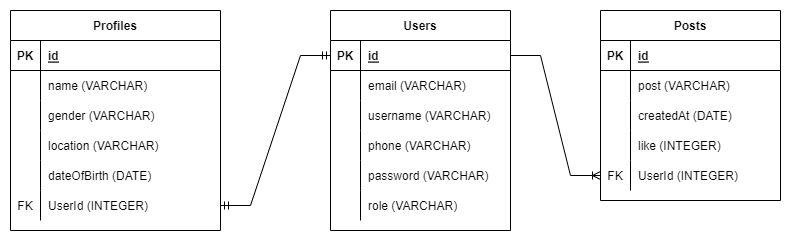

The diagram above was exported from draw.io. Its source (the exported page's mxGraphModel, read from the mxfile embedded in the PNG):
<mxGraphModel dx="1020" dy="511" grid="1" gridSize="10" guides="1" tooltips="1" connect="1" arrows="1" fold="1" page="1" pageScale="1" pageWidth="850" pageHeight="1100" math="0" shadow="0">
  <root>
    <mxCell id="0" />
    <mxCell id="1" parent="0" />
    <mxCell id="sArEcIkr71NJsxG-ToGs-1" value="Users" style="shape=table;startSize=30;container=1;collapsible=1;childLayout=tableLayout;fixedRows=1;rowLines=0;fontStyle=1;align=center;resizeLast=1;" vertex="1" parent="1">
      <mxGeometry x="350" y="40" width="180" height="220" as="geometry" />
    </mxCell>
    <mxCell id="sArEcIkr71NJsxG-ToGs-2" value="" style="shape=tableRow;horizontal=0;startSize=0;swimlaneHead=0;swimlaneBody=0;fillColor=none;collapsible=0;dropTarget=0;points=[[0,0.5],[1,0.5]];portConstraint=eastwest;top=0;left=0;right=0;bottom=1;" vertex="1" parent="sArEcIkr71NJsxG-ToGs-1">
      <mxGeometry y="30" width="180" height="30" as="geometry" />
    </mxCell>
    <mxCell id="sArEcIkr71NJsxG-ToGs-3" value="PK" style="shape=partialRectangle;connectable=0;fillColor=none;top=0;left=0;bottom=0;right=0;fontStyle=1;overflow=hidden;" vertex="1" parent="sArEcIkr71NJsxG-ToGs-2">
      <mxGeometry width="30" height="30" as="geometry">
        <mxRectangle width="30" height="30" as="alternateBounds" />
      </mxGeometry>
    </mxCell>
    <mxCell id="sArEcIkr71NJsxG-ToGs-4" value="id" style="shape=partialRectangle;connectable=0;fillColor=none;top=0;left=0;bottom=0;right=0;align=left;spacingLeft=6;fontStyle=5;overflow=hidden;" vertex="1" parent="sArEcIkr71NJsxG-ToGs-2">
      <mxGeometry x="30" width="150" height="30" as="geometry">
        <mxRectangle width="150" height="30" as="alternateBounds" />
      </mxGeometry>
    </mxCell>
    <mxCell id="sArEcIkr71NJsxG-ToGs-5" value="" style="shape=tableRow;horizontal=0;startSize=0;swimlaneHead=0;swimlaneBody=0;fillColor=none;collapsible=0;dropTarget=0;points=[[0,0.5],[1,0.5]];portConstraint=eastwest;top=0;left=0;right=0;bottom=0;" vertex="1" parent="sArEcIkr71NJsxG-ToGs-1">
      <mxGeometry y="60" width="180" height="30" as="geometry" />
    </mxCell>
    <mxCell id="sArEcIkr71NJsxG-ToGs-6" value="" style="shape=partialRectangle;connectable=0;fillColor=none;top=0;left=0;bottom=0;right=0;editable=1;overflow=hidden;" vertex="1" parent="sArEcIkr71NJsxG-ToGs-5">
      <mxGeometry width="30" height="30" as="geometry">
        <mxRectangle width="30" height="30" as="alternateBounds" />
      </mxGeometry>
    </mxCell>
    <mxCell id="sArEcIkr71NJsxG-ToGs-7" value="email (VARCHAR)" style="shape=partialRectangle;connectable=0;fillColor=none;top=0;left=0;bottom=0;right=0;align=left;spacingLeft=6;overflow=hidden;" vertex="1" parent="sArEcIkr71NJsxG-ToGs-5">
      <mxGeometry x="30" width="150" height="30" as="geometry">
        <mxRectangle width="150" height="30" as="alternateBounds" />
      </mxGeometry>
    </mxCell>
    <mxCell id="sArEcIkr71NJsxG-ToGs-27" value="" style="shape=tableRow;horizontal=0;startSize=0;swimlaneHead=0;swimlaneBody=0;fillColor=none;collapsible=0;dropTarget=0;points=[[0,0.5],[1,0.5]];portConstraint=eastwest;top=0;left=0;right=0;bottom=0;" vertex="1" parent="sArEcIkr71NJsxG-ToGs-1">
      <mxGeometry y="90" width="180" height="30" as="geometry" />
    </mxCell>
    <mxCell id="sArEcIkr71NJsxG-ToGs-28" value="" style="shape=partialRectangle;connectable=0;fillColor=none;top=0;left=0;bottom=0;right=0;editable=1;overflow=hidden;" vertex="1" parent="sArEcIkr71NJsxG-ToGs-27">
      <mxGeometry width="30" height="30" as="geometry">
        <mxRectangle width="30" height="30" as="alternateBounds" />
      </mxGeometry>
    </mxCell>
    <mxCell id="sArEcIkr71NJsxG-ToGs-29" value="username (VARCHAR)" style="shape=partialRectangle;connectable=0;fillColor=none;top=0;left=0;bottom=0;right=0;align=left;spacingLeft=6;overflow=hidden;" vertex="1" parent="sArEcIkr71NJsxG-ToGs-27">
      <mxGeometry x="30" width="150" height="30" as="geometry">
        <mxRectangle width="150" height="30" as="alternateBounds" />
      </mxGeometry>
    </mxCell>
    <mxCell id="sArEcIkr71NJsxG-ToGs-36" value="" style="shape=tableRow;horizontal=0;startSize=0;swimlaneHead=0;swimlaneBody=0;fillColor=none;collapsible=0;dropTarget=0;points=[[0,0.5],[1,0.5]];portConstraint=eastwest;top=0;left=0;right=0;bottom=0;" vertex="1" parent="sArEcIkr71NJsxG-ToGs-1">
      <mxGeometry y="120" width="180" height="30" as="geometry" />
    </mxCell>
    <mxCell id="sArEcIkr71NJsxG-ToGs-37" value="" style="shape=partialRectangle;connectable=0;fillColor=none;top=0;left=0;bottom=0;right=0;editable=1;overflow=hidden;" vertex="1" parent="sArEcIkr71NJsxG-ToGs-36">
      <mxGeometry width="30" height="30" as="geometry">
        <mxRectangle width="30" height="30" as="alternateBounds" />
      </mxGeometry>
    </mxCell>
    <mxCell id="sArEcIkr71NJsxG-ToGs-38" value="phone (VARCHAR)" style="shape=partialRectangle;connectable=0;fillColor=none;top=0;left=0;bottom=0;right=0;align=left;spacingLeft=6;overflow=hidden;" vertex="1" parent="sArEcIkr71NJsxG-ToGs-36">
      <mxGeometry x="30" width="150" height="30" as="geometry">
        <mxRectangle width="150" height="30" as="alternateBounds" />
      </mxGeometry>
    </mxCell>
    <mxCell id="sArEcIkr71NJsxG-ToGs-8" value="" style="shape=tableRow;horizontal=0;startSize=0;swimlaneHead=0;swimlaneBody=0;fillColor=none;collapsible=0;dropTarget=0;points=[[0,0.5],[1,0.5]];portConstraint=eastwest;top=0;left=0;right=0;bottom=0;" vertex="1" parent="sArEcIkr71NJsxG-ToGs-1">
      <mxGeometry y="150" width="180" height="30" as="geometry" />
    </mxCell>
    <mxCell id="sArEcIkr71NJsxG-ToGs-9" value="" style="shape=partialRectangle;connectable=0;fillColor=none;top=0;left=0;bottom=0;right=0;editable=1;overflow=hidden;" vertex="1" parent="sArEcIkr71NJsxG-ToGs-8">
      <mxGeometry width="30" height="30" as="geometry">
        <mxRectangle width="30" height="30" as="alternateBounds" />
      </mxGeometry>
    </mxCell>
    <mxCell id="sArEcIkr71NJsxG-ToGs-10" value="password (VARCHAR)" style="shape=partialRectangle;connectable=0;fillColor=none;top=0;left=0;bottom=0;right=0;align=left;spacingLeft=6;overflow=hidden;" vertex="1" parent="sArEcIkr71NJsxG-ToGs-8">
      <mxGeometry x="30" width="150" height="30" as="geometry">
        <mxRectangle width="150" height="30" as="alternateBounds" />
      </mxGeometry>
    </mxCell>
    <mxCell id="sArEcIkr71NJsxG-ToGs-11" value="" style="shape=tableRow;horizontal=0;startSize=0;swimlaneHead=0;swimlaneBody=0;fillColor=none;collapsible=0;dropTarget=0;points=[[0,0.5],[1,0.5]];portConstraint=eastwest;top=0;left=0;right=0;bottom=0;" vertex="1" parent="sArEcIkr71NJsxG-ToGs-1">
      <mxGeometry y="180" width="180" height="30" as="geometry" />
    </mxCell>
    <mxCell id="sArEcIkr71NJsxG-ToGs-12" value="" style="shape=partialRectangle;connectable=0;fillColor=none;top=0;left=0;bottom=0;right=0;editable=1;overflow=hidden;" vertex="1" parent="sArEcIkr71NJsxG-ToGs-11">
      <mxGeometry width="30" height="30" as="geometry">
        <mxRectangle width="30" height="30" as="alternateBounds" />
      </mxGeometry>
    </mxCell>
    <mxCell id="sArEcIkr71NJsxG-ToGs-13" value="role (VARCHAR)" style="shape=partialRectangle;connectable=0;fillColor=none;top=0;left=0;bottom=0;right=0;align=left;spacingLeft=6;overflow=hidden;" vertex="1" parent="sArEcIkr71NJsxG-ToGs-11">
      <mxGeometry x="30" width="150" height="30" as="geometry">
        <mxRectangle width="150" height="30" as="alternateBounds" />
      </mxGeometry>
    </mxCell>
    <mxCell id="sArEcIkr71NJsxG-ToGs-14" value="Profiles" style="shape=table;startSize=30;container=1;collapsible=1;childLayout=tableLayout;fixedRows=1;rowLines=0;fontStyle=1;align=center;resizeLast=1;" vertex="1" parent="1">
      <mxGeometry x="30" y="40" width="210" height="220" as="geometry" />
    </mxCell>
    <mxCell id="sArEcIkr71NJsxG-ToGs-15" value="" style="shape=tableRow;horizontal=0;startSize=0;swimlaneHead=0;swimlaneBody=0;fillColor=none;collapsible=0;dropTarget=0;points=[[0,0.5],[1,0.5]];portConstraint=eastwest;top=0;left=0;right=0;bottom=1;" vertex="1" parent="sArEcIkr71NJsxG-ToGs-14">
      <mxGeometry y="30" width="210" height="30" as="geometry" />
    </mxCell>
    <mxCell id="sArEcIkr71NJsxG-ToGs-16" value="PK" style="shape=partialRectangle;connectable=0;fillColor=none;top=0;left=0;bottom=0;right=0;fontStyle=1;overflow=hidden;" vertex="1" parent="sArEcIkr71NJsxG-ToGs-15">
      <mxGeometry width="30" height="30" as="geometry">
        <mxRectangle width="30" height="30" as="alternateBounds" />
      </mxGeometry>
    </mxCell>
    <mxCell id="sArEcIkr71NJsxG-ToGs-17" value="id" style="shape=partialRectangle;connectable=0;fillColor=none;top=0;left=0;bottom=0;right=0;align=left;spacingLeft=6;fontStyle=5;overflow=hidden;" vertex="1" parent="sArEcIkr71NJsxG-ToGs-15">
      <mxGeometry x="30" width="180" height="30" as="geometry">
        <mxRectangle width="180" height="30" as="alternateBounds" />
      </mxGeometry>
    </mxCell>
    <mxCell id="sArEcIkr71NJsxG-ToGs-18" value="" style="shape=tableRow;horizontal=0;startSize=0;swimlaneHead=0;swimlaneBody=0;fillColor=none;collapsible=0;dropTarget=0;points=[[0,0.5],[1,0.5]];portConstraint=eastwest;top=0;left=0;right=0;bottom=0;" vertex="1" parent="sArEcIkr71NJsxG-ToGs-14">
      <mxGeometry y="60" width="210" height="30" as="geometry" />
    </mxCell>
    <mxCell id="sArEcIkr71NJsxG-ToGs-19" value="" style="shape=partialRectangle;connectable=0;fillColor=none;top=0;left=0;bottom=0;right=0;editable=1;overflow=hidden;" vertex="1" parent="sArEcIkr71NJsxG-ToGs-18">
      <mxGeometry width="30" height="30" as="geometry">
        <mxRectangle width="30" height="30" as="alternateBounds" />
      </mxGeometry>
    </mxCell>
    <mxCell id="sArEcIkr71NJsxG-ToGs-20" value="name (VARCHAR)" style="shape=partialRectangle;connectable=0;fillColor=none;top=0;left=0;bottom=0;right=0;align=left;spacingLeft=6;overflow=hidden;" vertex="1" parent="sArEcIkr71NJsxG-ToGs-18">
      <mxGeometry x="30" width="180" height="30" as="geometry">
        <mxRectangle width="180" height="30" as="alternateBounds" />
      </mxGeometry>
    </mxCell>
    <mxCell id="sArEcIkr71NJsxG-ToGs-55" value="" style="shape=tableRow;horizontal=0;startSize=0;swimlaneHead=0;swimlaneBody=0;fillColor=none;collapsible=0;dropTarget=0;points=[[0,0.5],[1,0.5]];portConstraint=eastwest;top=0;left=0;right=0;bottom=0;" vertex="1" parent="sArEcIkr71NJsxG-ToGs-14">
      <mxGeometry y="90" width="210" height="30" as="geometry" />
    </mxCell>
    <mxCell id="sArEcIkr71NJsxG-ToGs-56" value="" style="shape=partialRectangle;connectable=0;fillColor=none;top=0;left=0;bottom=0;right=0;editable=1;overflow=hidden;" vertex="1" parent="sArEcIkr71NJsxG-ToGs-55">
      <mxGeometry width="30" height="30" as="geometry">
        <mxRectangle width="30" height="30" as="alternateBounds" />
      </mxGeometry>
    </mxCell>
    <mxCell id="sArEcIkr71NJsxG-ToGs-57" value="gender (VARCHAR)" style="shape=partialRectangle;connectable=0;fillColor=none;top=0;left=0;bottom=0;right=0;align=left;spacingLeft=6;overflow=hidden;" vertex="1" parent="sArEcIkr71NJsxG-ToGs-55">
      <mxGeometry x="30" width="180" height="30" as="geometry">
        <mxRectangle width="180" height="30" as="alternateBounds" />
      </mxGeometry>
    </mxCell>
    <mxCell id="sArEcIkr71NJsxG-ToGs-24" value="" style="shape=tableRow;horizontal=0;startSize=0;swimlaneHead=0;swimlaneBody=0;fillColor=none;collapsible=0;dropTarget=0;points=[[0,0.5],[1,0.5]];portConstraint=eastwest;top=0;left=0;right=0;bottom=0;" vertex="1" parent="sArEcIkr71NJsxG-ToGs-14">
      <mxGeometry y="120" width="210" height="30" as="geometry" />
    </mxCell>
    <mxCell id="sArEcIkr71NJsxG-ToGs-25" value="" style="shape=partialRectangle;connectable=0;fillColor=none;top=0;left=0;bottom=0;right=0;editable=1;overflow=hidden;" vertex="1" parent="sArEcIkr71NJsxG-ToGs-24">
      <mxGeometry width="30" height="30" as="geometry">
        <mxRectangle width="30" height="30" as="alternateBounds" />
      </mxGeometry>
    </mxCell>
    <mxCell id="sArEcIkr71NJsxG-ToGs-26" value="location (VARCHAR)" style="shape=partialRectangle;connectable=0;fillColor=none;top=0;left=0;bottom=0;right=0;align=left;spacingLeft=6;overflow=hidden;" vertex="1" parent="sArEcIkr71NJsxG-ToGs-24">
      <mxGeometry x="30" width="180" height="30" as="geometry">
        <mxRectangle width="180" height="30" as="alternateBounds" />
      </mxGeometry>
    </mxCell>
    <mxCell id="sArEcIkr71NJsxG-ToGs-30" value="" style="shape=tableRow;horizontal=0;startSize=0;swimlaneHead=0;swimlaneBody=0;fillColor=none;collapsible=0;dropTarget=0;points=[[0,0.5],[1,0.5]];portConstraint=eastwest;top=0;left=0;right=0;bottom=0;" vertex="1" parent="sArEcIkr71NJsxG-ToGs-14">
      <mxGeometry y="150" width="210" height="30" as="geometry" />
    </mxCell>
    <mxCell id="sArEcIkr71NJsxG-ToGs-31" value="" style="shape=partialRectangle;connectable=0;fillColor=none;top=0;left=0;bottom=0;right=0;editable=1;overflow=hidden;" vertex="1" parent="sArEcIkr71NJsxG-ToGs-30">
      <mxGeometry width="30" height="30" as="geometry">
        <mxRectangle width="30" height="30" as="alternateBounds" />
      </mxGeometry>
    </mxCell>
    <mxCell id="sArEcIkr71NJsxG-ToGs-32" value="dateOfBirth (DATE)" style="shape=partialRectangle;connectable=0;fillColor=none;top=0;left=0;bottom=0;right=0;align=left;spacingLeft=6;overflow=hidden;" vertex="1" parent="sArEcIkr71NJsxG-ToGs-30">
      <mxGeometry x="30" width="180" height="30" as="geometry">
        <mxRectangle width="180" height="30" as="alternateBounds" />
      </mxGeometry>
    </mxCell>
    <mxCell id="sArEcIkr71NJsxG-ToGs-33" value="" style="shape=tableRow;horizontal=0;startSize=0;swimlaneHead=0;swimlaneBody=0;fillColor=none;collapsible=0;dropTarget=0;points=[[0,0.5],[1,0.5]];portConstraint=eastwest;top=0;left=0;right=0;bottom=0;" vertex="1" parent="sArEcIkr71NJsxG-ToGs-14">
      <mxGeometry y="180" width="210" height="30" as="geometry" />
    </mxCell>
    <mxCell id="sArEcIkr71NJsxG-ToGs-34" value="FK" style="shape=partialRectangle;connectable=0;fillColor=none;top=0;left=0;bottom=0;right=0;editable=1;overflow=hidden;" vertex="1" parent="sArEcIkr71NJsxG-ToGs-33">
      <mxGeometry width="30" height="30" as="geometry">
        <mxRectangle width="30" height="30" as="alternateBounds" />
      </mxGeometry>
    </mxCell>
    <mxCell id="sArEcIkr71NJsxG-ToGs-35" value="UserId (INTEGER)" style="shape=partialRectangle;connectable=0;fillColor=none;top=0;left=0;bottom=0;right=0;align=left;spacingLeft=6;overflow=hidden;" vertex="1" parent="sArEcIkr71NJsxG-ToGs-33">
      <mxGeometry x="30" width="180" height="30" as="geometry">
        <mxRectangle width="180" height="30" as="alternateBounds" />
      </mxGeometry>
    </mxCell>
    <mxCell id="sArEcIkr71NJsxG-ToGs-39" value="Posts" style="shape=table;startSize=30;container=1;collapsible=1;childLayout=tableLayout;fixedRows=1;rowLines=0;fontStyle=1;align=center;resizeLast=1;" vertex="1" parent="1">
      <mxGeometry x="620" y="40" width="180" height="190" as="geometry" />
    </mxCell>
    <mxCell id="sArEcIkr71NJsxG-ToGs-40" value="" style="shape=tableRow;horizontal=0;startSize=0;swimlaneHead=0;swimlaneBody=0;fillColor=none;collapsible=0;dropTarget=0;points=[[0,0.5],[1,0.5]];portConstraint=eastwest;top=0;left=0;right=0;bottom=1;" vertex="1" parent="sArEcIkr71NJsxG-ToGs-39">
      <mxGeometry y="30" width="180" height="30" as="geometry" />
    </mxCell>
    <mxCell id="sArEcIkr71NJsxG-ToGs-41" value="PK" style="shape=partialRectangle;connectable=0;fillColor=none;top=0;left=0;bottom=0;right=0;fontStyle=1;overflow=hidden;" vertex="1" parent="sArEcIkr71NJsxG-ToGs-40">
      <mxGeometry width="30" height="30" as="geometry">
        <mxRectangle width="30" height="30" as="alternateBounds" />
      </mxGeometry>
    </mxCell>
    <mxCell id="sArEcIkr71NJsxG-ToGs-42" value="id" style="shape=partialRectangle;connectable=0;fillColor=none;top=0;left=0;bottom=0;right=0;align=left;spacingLeft=6;fontStyle=5;overflow=hidden;" vertex="1" parent="sArEcIkr71NJsxG-ToGs-40">
      <mxGeometry x="30" width="150" height="30" as="geometry">
        <mxRectangle width="150" height="30" as="alternateBounds" />
      </mxGeometry>
    </mxCell>
    <mxCell id="sArEcIkr71NJsxG-ToGs-43" value="" style="shape=tableRow;horizontal=0;startSize=0;swimlaneHead=0;swimlaneBody=0;fillColor=none;collapsible=0;dropTarget=0;points=[[0,0.5],[1,0.5]];portConstraint=eastwest;top=0;left=0;right=0;bottom=0;" vertex="1" parent="sArEcIkr71NJsxG-ToGs-39">
      <mxGeometry y="60" width="180" height="30" as="geometry" />
    </mxCell>
    <mxCell id="sArEcIkr71NJsxG-ToGs-44" value="" style="shape=partialRectangle;connectable=0;fillColor=none;top=0;left=0;bottom=0;right=0;editable=1;overflow=hidden;" vertex="1" parent="sArEcIkr71NJsxG-ToGs-43">
      <mxGeometry width="30" height="30" as="geometry">
        <mxRectangle width="30" height="30" as="alternateBounds" />
      </mxGeometry>
    </mxCell>
    <mxCell id="sArEcIkr71NJsxG-ToGs-45" value="post (VARCHAR)" style="shape=partialRectangle;connectable=0;fillColor=none;top=0;left=0;bottom=0;right=0;align=left;spacingLeft=6;overflow=hidden;" vertex="1" parent="sArEcIkr71NJsxG-ToGs-43">
      <mxGeometry x="30" width="150" height="30" as="geometry">
        <mxRectangle width="150" height="30" as="alternateBounds" />
      </mxGeometry>
    </mxCell>
    <mxCell id="sArEcIkr71NJsxG-ToGs-49" value="" style="shape=tableRow;horizontal=0;startSize=0;swimlaneHead=0;swimlaneBody=0;fillColor=none;collapsible=0;dropTarget=0;points=[[0,0.5],[1,0.5]];portConstraint=eastwest;top=0;left=0;right=0;bottom=0;" vertex="1" parent="sArEcIkr71NJsxG-ToGs-39">
      <mxGeometry y="90" width="180" height="30" as="geometry" />
    </mxCell>
    <mxCell id="sArEcIkr71NJsxG-ToGs-50" value="" style="shape=partialRectangle;connectable=0;fillColor=none;top=0;left=0;bottom=0;right=0;editable=1;overflow=hidden;" vertex="1" parent="sArEcIkr71NJsxG-ToGs-49">
      <mxGeometry width="30" height="30" as="geometry">
        <mxRectangle width="30" height="30" as="alternateBounds" />
      </mxGeometry>
    </mxCell>
    <mxCell id="sArEcIkr71NJsxG-ToGs-51" value="createdAt (DATE)" style="shape=partialRectangle;connectable=0;fillColor=none;top=0;left=0;bottom=0;right=0;align=left;spacingLeft=6;overflow=hidden;" vertex="1" parent="sArEcIkr71NJsxG-ToGs-49">
      <mxGeometry x="30" width="150" height="30" as="geometry">
        <mxRectangle width="150" height="30" as="alternateBounds" />
      </mxGeometry>
    </mxCell>
    <mxCell id="sArEcIkr71NJsxG-ToGs-52" value="" style="shape=tableRow;horizontal=0;startSize=0;swimlaneHead=0;swimlaneBody=0;fillColor=none;collapsible=0;dropTarget=0;points=[[0,0.5],[1,0.5]];portConstraint=eastwest;top=0;left=0;right=0;bottom=0;" vertex="1" parent="sArEcIkr71NJsxG-ToGs-39">
      <mxGeometry y="120" width="180" height="30" as="geometry" />
    </mxCell>
    <mxCell id="sArEcIkr71NJsxG-ToGs-53" value="" style="shape=partialRectangle;connectable=0;fillColor=none;top=0;left=0;bottom=0;right=0;editable=1;overflow=hidden;" vertex="1" parent="sArEcIkr71NJsxG-ToGs-52">
      <mxGeometry width="30" height="30" as="geometry">
        <mxRectangle width="30" height="30" as="alternateBounds" />
      </mxGeometry>
    </mxCell>
    <mxCell id="sArEcIkr71NJsxG-ToGs-54" value="like (INTEGER)" style="shape=partialRectangle;connectable=0;fillColor=none;top=0;left=0;bottom=0;right=0;align=left;spacingLeft=6;overflow=hidden;" vertex="1" parent="sArEcIkr71NJsxG-ToGs-52">
      <mxGeometry x="30" width="150" height="30" as="geometry">
        <mxRectangle width="150" height="30" as="alternateBounds" />
      </mxGeometry>
    </mxCell>
    <mxCell id="sArEcIkr71NJsxG-ToGs-58" value="" style="shape=tableRow;horizontal=0;startSize=0;swimlaneHead=0;swimlaneBody=0;fillColor=none;collapsible=0;dropTarget=0;points=[[0,0.5],[1,0.5]];portConstraint=eastwest;top=0;left=0;right=0;bottom=0;" vertex="1" parent="sArEcIkr71NJsxG-ToGs-39">
      <mxGeometry y="150" width="180" height="30" as="geometry" />
    </mxCell>
    <mxCell id="sArEcIkr71NJsxG-ToGs-59" value="FK" style="shape=partialRectangle;connectable=0;fillColor=none;top=0;left=0;bottom=0;right=0;editable=1;overflow=hidden;" vertex="1" parent="sArEcIkr71NJsxG-ToGs-58">
      <mxGeometry width="30" height="30" as="geometry">
        <mxRectangle width="30" height="30" as="alternateBounds" />
      </mxGeometry>
    </mxCell>
    <mxCell id="sArEcIkr71NJsxG-ToGs-60" value="UserId (INTEGER)" style="shape=partialRectangle;connectable=0;fillColor=none;top=0;left=0;bottom=0;right=0;align=left;spacingLeft=6;overflow=hidden;" vertex="1" parent="sArEcIkr71NJsxG-ToGs-58">
      <mxGeometry x="30" width="150" height="30" as="geometry">
        <mxRectangle width="150" height="30" as="alternateBounds" />
      </mxGeometry>
    </mxCell>
    <mxCell id="sArEcIkr71NJsxG-ToGs-61" value="" style="edgeStyle=entityRelationEdgeStyle;fontSize=12;html=1;endArrow=ERoneToMany;rounded=0;exitX=1;exitY=0.5;exitDx=0;exitDy=0;" edge="1" parent="1" source="sArEcIkr71NJsxG-ToGs-2" target="sArEcIkr71NJsxG-ToGs-58">
      <mxGeometry width="100" height="100" relative="1" as="geometry">
        <mxPoint x="370" y="330" as="sourcePoint" />
        <mxPoint x="470" y="230" as="targetPoint" />
      </mxGeometry>
    </mxCell>
    <mxCell id="sArEcIkr71NJsxG-ToGs-62" value="" style="edgeStyle=entityRelationEdgeStyle;fontSize=12;html=1;endArrow=ERmandOne;startArrow=ERmandOne;rounded=0;exitX=1;exitY=0.5;exitDx=0;exitDy=0;entryX=0;entryY=0.5;entryDx=0;entryDy=0;" edge="1" parent="1" source="sArEcIkr71NJsxG-ToGs-33" target="sArEcIkr71NJsxG-ToGs-2">
      <mxGeometry width="100" height="100" relative="1" as="geometry">
        <mxPoint x="370" y="330" as="sourcePoint" />
        <mxPoint x="470" y="230" as="targetPoint" />
      </mxGeometry>
    </mxCell>
  </root>
</mxGraphModel>